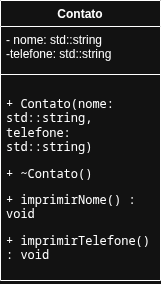

The diagram above was exported from draw.io. Its source (the exported page's mxGraphModel, read from the mxfile embedded in the PNG):
<mxGraphModel dx="860" dy="456" grid="1" gridSize="10" guides="1" tooltips="1" connect="1" arrows="1" fold="1" page="1" pageScale="1" pageWidth="827" pageHeight="1169" math="0" shadow="0">
  <root>
    <mxCell id="0" />
    <mxCell id="1" parent="0" />
    <mxCell id="Oys3558KBjyrLaIZgpc3-1" parent="1" style="swimlane;fontStyle=1;align=center;verticalAlign=top;childLayout=stackLayout;horizontal=1;startSize=26;horizontalStack=0;resizeParent=1;resizeParentMax=0;resizeLast=0;collapsible=1;marginBottom=0;whiteSpace=wrap;html=1;" value="Contato" vertex="1">
      <mxGeometry height="280" width="160" x="334" y="50" as="geometry" />
    </mxCell>
    <mxCell id="Oys3558KBjyrLaIZgpc3-2" parent="Oys3558KBjyrLaIZgpc3-1" style="text;strokeColor=none;fillColor=none;align=left;verticalAlign=top;spacingLeft=4;spacingRight=4;overflow=hidden;rotatable=0;points=[[0,0.5],[1,0.5]];portConstraint=eastwest;whiteSpace=wrap;html=1;" value="- nome: std::string&lt;div&gt;-telefone: std::string&lt;/div&gt;" vertex="1">
      <mxGeometry height="44" width="160" y="26" as="geometry" />
    </mxCell>
    <mxCell id="Oys3558KBjyrLaIZgpc3-3" parent="Oys3558KBjyrLaIZgpc3-1" style="line;strokeWidth=1;fillColor=none;align=left;verticalAlign=middle;spacingTop=-1;spacingLeft=3;spacingRight=3;rotatable=0;labelPosition=right;points=[];portConstraint=eastwest;strokeColor=inherit;" value="" vertex="1">
      <mxGeometry height="8" width="160" y="70" as="geometry" />
    </mxCell>
    <mxCell id="Oys3558KBjyrLaIZgpc3-4" parent="Oys3558KBjyrLaIZgpc3-1" style="text;strokeColor=none;fillColor=none;align=left;verticalAlign=top;spacingLeft=4;spacingRight=4;overflow=hidden;rotatable=0;points=[[0,0.5],[1,0.5]];portConstraint=eastwest;whiteSpace=wrap;html=1;" value="&lt;li&gt;&lt;p data-path-to-node=&quot;8,2,1,0,0&quot;&gt;&lt;code data-path-to-node=&quot;8,2,1,0,0&quot; data-index-in-node=&quot;0&quot;&gt;+ Contato(nome: std::string, telefone: std::string)&lt;/code&gt;&lt;/p&gt;&lt;/li&gt;&lt;li&gt;&lt;p data-path-to-node=&quot;8,2,1,1,0&quot;&gt;&lt;code data-path-to-node=&quot;8,2,1,1,0&quot; data-index-in-node=&quot;0&quot;&gt;+ ~Contato()&lt;/code&gt;&lt;/p&gt;&lt;/li&gt;&lt;li&gt;&lt;p data-path-to-node=&quot;8,2,1,2,0&quot;&gt;&lt;code data-path-to-node=&quot;8,2,1,2,0&quot; data-index-in-node=&quot;0&quot;&gt;+ imprimirNome() : void&lt;/code&gt;&lt;/p&gt;&lt;/li&gt;&lt;li&gt;&lt;p data-path-to-node=&quot;8,2,1,3,0&quot;&gt;&lt;code data-path-to-node=&quot;8,2,1,3,0&quot; data-index-in-node=&quot;0&quot;&gt;+ imprimirTelefone() : void&lt;/code&gt;&lt;/p&gt;&lt;/li&gt;" vertex="1">
      <mxGeometry height="202" width="160" y="78" as="geometry" />
    </mxCell>
  </root>
</mxGraphModel>